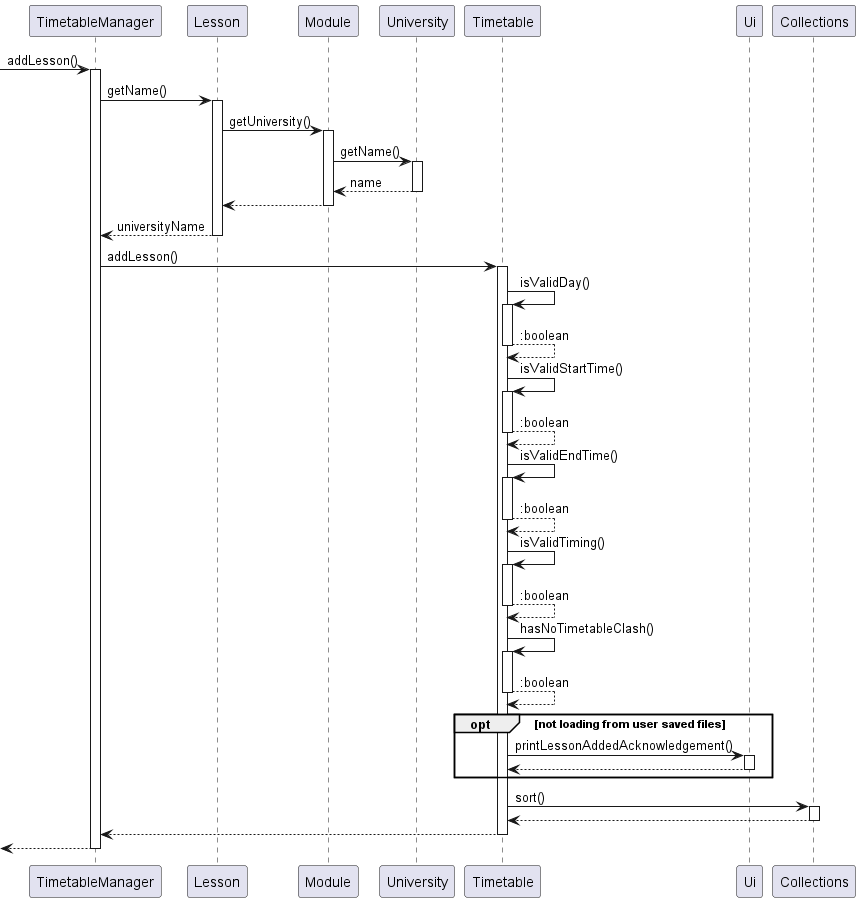

The diagram above was rendered by PlantUML. Its source (embedded in the PNG):
@startuml

-> TimetableManager : addLesson()
activate TimetableManager
TimetableManager -> Lesson : getName()
activate Lesson
Lesson -> Module : getUniversity()
activate Module
Module -> University : getName()
activate University
Module <-- University : name
deactivate University
Lesson <-- Module
deactivate Module
TimetableManager <-- Lesson : universityName
deactivate Lesson
TimetableManager -> Timetable : addLesson()
activate Timetable
Timetable -> Timetable ++ : isValidDay()
return :boolean
Timetable -> Timetable ++ : isValidStartTime()
return :boolean
Timetable -> Timetable ++ : isValidEndTime()
return :boolean
Timetable -> Timetable ++ : isValidTiming()
return :boolean
Timetable -> Timetable ++ : hasNoTimetableClash()
return :boolean
opt not loading from user saved files
    Timetable -> Ui : printLessonAddedAcknowledgement()
    activate Ui
    Timetable <-- Ui
    deactivate Ui
end
Timetable -> Collections : sort()
activate Collections
Timetable <-- Collections
deactivate Collections
TimetableManager <-- Timetable
deactivate Timetable
<-- TimetableManager
deactivate TimetableManager
@enduml